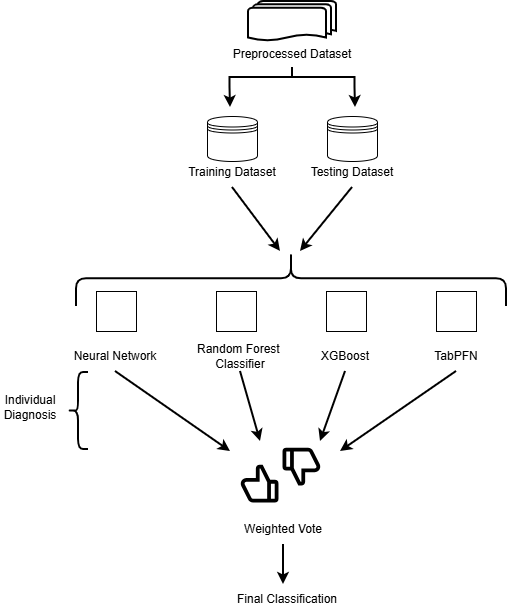

The diagram above was exported from draw.io. Its source (the exported page's mxGraphModel, read from the mxfile embedded in the PNG):
<mxGraphModel dx="1017" dy="506" grid="1" gridSize="10" guides="1" tooltips="1" connect="1" arrows="1" fold="1" page="1" pageScale="1" pageWidth="850" pageHeight="1100" math="0" shadow="0">
  <root>
    <mxCell id="0" />
    <mxCell id="1" parent="0" />
    <mxCell id="bdaXT2TY0g7pLfdkQSwm-16" edge="1" parent="1" source="bdaXT2TY0g7pLfdkQSwm-4" style="edgeStyle=orthogonalEdgeStyle;rounded=0;orthogonalLoop=1;jettySize=auto;html=1;exitX=1;exitY=1;exitDx=0;exitDy=0;exitPerimeter=0;strokeWidth=2;">
      <mxGeometry relative="1" as="geometry">
        <mxPoint x="340" y="136" as="targetPoint" />
      </mxGeometry>
    </mxCell>
    <mxCell id="bdaXT2TY0g7pLfdkQSwm-17" edge="1" parent="1" source="bdaXT2TY0g7pLfdkQSwm-4" style="edgeStyle=orthogonalEdgeStyle;rounded=0;orthogonalLoop=1;jettySize=auto;html=1;exitX=1;exitY=0;exitDx=0;exitDy=0;exitPerimeter=0;strokeWidth=2;">
      <mxGeometry relative="1" as="geometry">
        <mxPoint x="465" y="136" as="targetPoint" />
      </mxGeometry>
    </mxCell>
    <mxCell id="bdaXT2TY0g7pLfdkQSwm-4" parent="1" style="strokeWidth=2;html=1;shape=mxgraph.flowchart.annotation_2;align=left;labelPosition=right;pointerEvents=1;direction=south;" value="" vertex="1">
      <mxGeometry height="20" width="125" x="339.5" y="96" as="geometry" />
    </mxCell>
    <mxCell id="bdaXT2TY0g7pLfdkQSwm-8" parent="1" style="shape=datastore;whiteSpace=wrap;html=1;" value="" vertex="1">
      <mxGeometry height="45" width="50" x="317" y="145" as="geometry" />
    </mxCell>
    <mxCell id="bdaXT2TY0g7pLfdkQSwm-9" parent="1" style="shape=datastore;whiteSpace=wrap;html=1;" value="" vertex="1">
      <mxGeometry height="45" width="50" x="437" y="145" as="geometry" />
    </mxCell>
    <mxCell id="bdaXT2TY0g7pLfdkQSwm-10" parent="1" style="text;html=1;whiteSpace=wrap;strokeColor=none;fillColor=none;align=center;verticalAlign=middle;rounded=0;" value="Preprocessed Dataset" vertex="1">
      <mxGeometry height="30" width="130" x="337" y="68" as="geometry" />
    </mxCell>
    <mxCell id="bdaXT2TY0g7pLfdkQSwm-11" parent="1" style="strokeWidth=2;html=1;shape=mxgraph.flowchart.multi-document;whiteSpace=wrap;" value="" vertex="1">
      <mxGeometry height="40" width="88" x="358" y="30" as="geometry" />
    </mxCell>
    <mxCell id="bdaXT2TY0g7pLfdkQSwm-12" parent="1" style="text;html=1;whiteSpace=wrap;strokeColor=none;fillColor=none;align=center;verticalAlign=middle;rounded=0;" value="Training Dataset" vertex="1">
      <mxGeometry height="30" width="90" x="297" y="186" as="geometry" />
    </mxCell>
    <mxCell id="bdaXT2TY0g7pLfdkQSwm-13" parent="1" style="text;html=1;whiteSpace=wrap;strokeColor=none;fillColor=none;align=center;verticalAlign=middle;rounded=0;" value="Testing Dataset" vertex="1">
      <mxGeometry height="30" width="90" x="417" y="186" as="geometry" />
    </mxCell>
    <mxCell id="SgjWMYWODXq805RG0az4-7" parent="1" style="whiteSpace=wrap;html=1;aspect=fixed;" value="" vertex="1">
      <mxGeometry height="40" width="40" x="206" y="320" as="geometry" />
    </mxCell>
    <mxCell id="SgjWMYWODXq805RG0az4-8" parent="1" style="text;html=1;whiteSpace=wrap;strokeColor=none;fillColor=none;align=center;verticalAlign=middle;rounded=0;" value="XGBoost" vertex="1">
      <mxGeometry height="30" width="60" x="425" y="370" as="geometry" />
    </mxCell>
    <mxCell id="SgjWMYWODXq805RG0az4-9" parent="1" style="whiteSpace=wrap;html=1;aspect=fixed;" value="" vertex="1">
      <mxGeometry height="40" width="40" x="326" y="320" as="geometry" />
    </mxCell>
    <mxCell id="SgjWMYWODXq805RG0az4-10" parent="1" style="text;html=1;whiteSpace=wrap;strokeColor=none;fillColor=none;align=center;verticalAlign=middle;rounded=0;" value="TabPFN" vertex="1">
      <mxGeometry height="30" width="60" x="536" y="370" as="geometry" />
    </mxCell>
    <mxCell id="SgjWMYWODXq805RG0az4-11" parent="1" style="whiteSpace=wrap;html=1;aspect=fixed;" value="" vertex="1">
      <mxGeometry height="40" width="40" x="436" y="320" as="geometry" />
    </mxCell>
    <mxCell id="SgjWMYWODXq805RG0az4-12" parent="1" style="text;html=1;whiteSpace=wrap;strokeColor=none;fillColor=none;align=center;verticalAlign=middle;rounded=0;" value="Neural Network" vertex="1">
      <mxGeometry height="30" width="94" x="178" y="370" as="geometry" />
    </mxCell>
    <mxCell id="SgjWMYWODXq805RG0az4-13" parent="1" style="whiteSpace=wrap;html=1;aspect=fixed;" value="" vertex="1">
      <mxGeometry height="40" width="40" x="546" y="320" as="geometry" />
    </mxCell>
    <mxCell id="SgjWMYWODXq805RG0az4-14" parent="1" style="text;html=1;whiteSpace=wrap;strokeColor=none;fillColor=none;align=center;verticalAlign=middle;rounded=0;" value="Random&amp;nbsp;&lt;span style=&quot;background-color: transparent; color: light-dark(rgb(0, 0, 0), rgb(255, 255, 255));&quot;&gt;Forest&amp;nbsp;&lt;/span&gt;&lt;div&gt;&lt;span style=&quot;background-color: transparent; color: light-dark(rgb(0, 0, 0), rgb(255, 255, 255));&quot;&gt;Classifier&lt;/span&gt;&lt;/div&gt;" vertex="1">
      <mxGeometry height="30" width="122" x="289" y="370" as="geometry" />
    </mxCell>
    <mxCell id="SgjWMYWODXq805RG0az4-17" parent="1" style="shape=curlyBracket;whiteSpace=wrap;html=1;rounded=1;flipH=1;labelPosition=right;verticalLabelPosition=middle;align=left;verticalAlign=middle;rotation=-90;strokeWidth=2;size=0.5;" value="" vertex="1">
      <mxGeometry height="430" width="55.5" x="373.25" y="92.25" as="geometry" />
    </mxCell>
    <mxCell id="SgjWMYWODXq805RG0az4-18" edge="1" parent="1" source="bdaXT2TY0g7pLfdkQSwm-12" style="endArrow=classic;html=1;rounded=0;exitX=0.5;exitY=1;exitDx=0;exitDy=0;strokeWidth=2;" value="">
      <mxGeometry height="50" relative="1" width="50" as="geometry">
        <mxPoint x="340" y="310" as="sourcePoint" />
        <mxPoint x="390" y="280" as="targetPoint" />
      </mxGeometry>
    </mxCell>
    <mxCell id="SgjWMYWODXq805RG0az4-19" edge="1" parent="1" source="bdaXT2TY0g7pLfdkQSwm-13" style="endArrow=classic;html=1;rounded=0;exitX=0.5;exitY=1;exitDx=0;exitDy=0;strokeWidth=2;" value="">
      <mxGeometry height="50" relative="1" width="50" as="geometry">
        <mxPoint x="380" y="370" as="sourcePoint" />
        <mxPoint x="410" y="280" as="targetPoint" />
      </mxGeometry>
    </mxCell>
    <mxCell id="SgjWMYWODXq805RG0az4-20" parent="1" style="shape=image;html=1;verticalAlign=top;verticalLabelPosition=bottom;labelBackgroundColor=#ffffff;imageAspect=0;aspect=fixed;image=https://icons.diagrams.net/icon-cache1/Heroicons_UI-2892/icon-thumb-up-1443.svg" value="" vertex="1">
      <mxGeometry height="45.25" width="45.25" x="347" y="490" as="geometry" />
    </mxCell>
    <mxCell id="SgjWMYWODXq805RG0az4-21" parent="1" style="shape=image;html=1;verticalAlign=top;verticalLabelPosition=bottom;labelBackgroundColor=#ffffff;imageAspect=0;aspect=fixed;image=https://icons.diagrams.net/icon-cache1/Heroicons_UI-2892/icon-thumb-up-1443.svg;rotation=-180;" value="" vertex="1">
      <mxGeometry height="45.25" width="45.25" x="388.75" y="473" as="geometry" />
    </mxCell>
    <mxCell id="SgjWMYWODXq805RG0az4-23" parent="1" style="text;html=1;whiteSpace=wrap;strokeColor=none;fillColor=none;align=center;verticalAlign=middle;rounded=0;" value="Weighted Vote" vertex="1">
      <mxGeometry height="30" width="110" x="338" y="543" as="geometry" />
    </mxCell>
    <mxCell id="SgjWMYWODXq805RG0az4-24" edge="1" parent="1" source="SgjWMYWODXq805RG0az4-14" style="endArrow=classic;html=1;rounded=0;strokeWidth=2;exitX=0.5;exitY=1;exitDx=0;exitDy=0;" value="">
      <mxGeometry height="50" relative="1" width="50" as="geometry">
        <mxPoint x="370" y="420" as="sourcePoint" />
        <mxPoint x="370" y="470" as="targetPoint" />
      </mxGeometry>
    </mxCell>
    <mxCell id="SgjWMYWODXq805RG0az4-25" edge="1" parent="1" source="SgjWMYWODXq805RG0az4-8" style="endArrow=classic;html=1;rounded=0;strokeWidth=2;exitX=0.5;exitY=1;exitDx=0;exitDy=0;" value="">
      <mxGeometry height="50" relative="1" width="50" as="geometry">
        <mxPoint x="450" y="420" as="sourcePoint" />
        <mxPoint x="430" y="470" as="targetPoint" />
      </mxGeometry>
    </mxCell>
    <mxCell id="SgjWMYWODXq805RG0az4-27" edge="1" parent="1" source="SgjWMYWODXq805RG0az4-23" style="endArrow=classic;html=1;rounded=0;exitX=0.5;exitY=1;exitDx=0;exitDy=0;strokeWidth=2;" value="">
      <mxGeometry height="50" relative="1" width="50" as="geometry">
        <mxPoint x="432" y="573" as="sourcePoint" />
        <mxPoint x="393" y="613" as="targetPoint" />
      </mxGeometry>
    </mxCell>
    <mxCell id="SgjWMYWODXq805RG0az4-28" parent="1" style="text;html=1;whiteSpace=wrap;strokeColor=none;fillColor=none;align=center;verticalAlign=middle;rounded=0;" value="Final Classification" vertex="1">
      <mxGeometry height="30" width="140" x="327" y="613" as="geometry" />
    </mxCell>
    <mxCell id="SgjWMYWODXq805RG0az4-29" parent="1" style="text;html=1;whiteSpace=wrap;strokeColor=none;fillColor=none;align=center;verticalAlign=middle;rounded=0;" value="Individual Diagnosis" vertex="1">
      <mxGeometry height="30" width="60" x="110" y="420.5" as="geometry" />
    </mxCell>
    <mxCell id="SgjWMYWODXq805RG0az4-30" parent="1" style="shape=curlyBracket;whiteSpace=wrap;html=1;rounded=1;flipH=1;labelPosition=right;verticalLabelPosition=middle;align=left;verticalAlign=middle;rotation=-180;strokeWidth=2;" value="" vertex="1">
      <mxGeometry height="77" width="20" x="178" y="401" as="geometry" />
    </mxCell>
    <mxCell id="SgjWMYWODXq805RG0az4-34" edge="1" parent="1" source="SgjWMYWODXq805RG0az4-12" style="endArrow=classic;html=1;rounded=0;strokeWidth=2;exitX=0.5;exitY=1;exitDx=0;exitDy=0;" value="">
      <mxGeometry height="50" relative="1" width="50" as="geometry">
        <mxPoint x="260" y="420" as="sourcePoint" />
        <mxPoint x="340" y="480" as="targetPoint" />
      </mxGeometry>
    </mxCell>
    <mxCell id="SgjWMYWODXq805RG0az4-35" edge="1" parent="1" source="SgjWMYWODXq805RG0az4-10" style="endArrow=classic;html=1;rounded=0;strokeWidth=2;exitX=0.5;exitY=1;exitDx=0;exitDy=0;" value="">
      <mxGeometry height="50" relative="1" width="50" as="geometry">
        <mxPoint x="570" y="480" as="sourcePoint" />
        <mxPoint x="450" y="480" as="targetPoint" />
      </mxGeometry>
    </mxCell>
  </root>
</mxGraphModel>